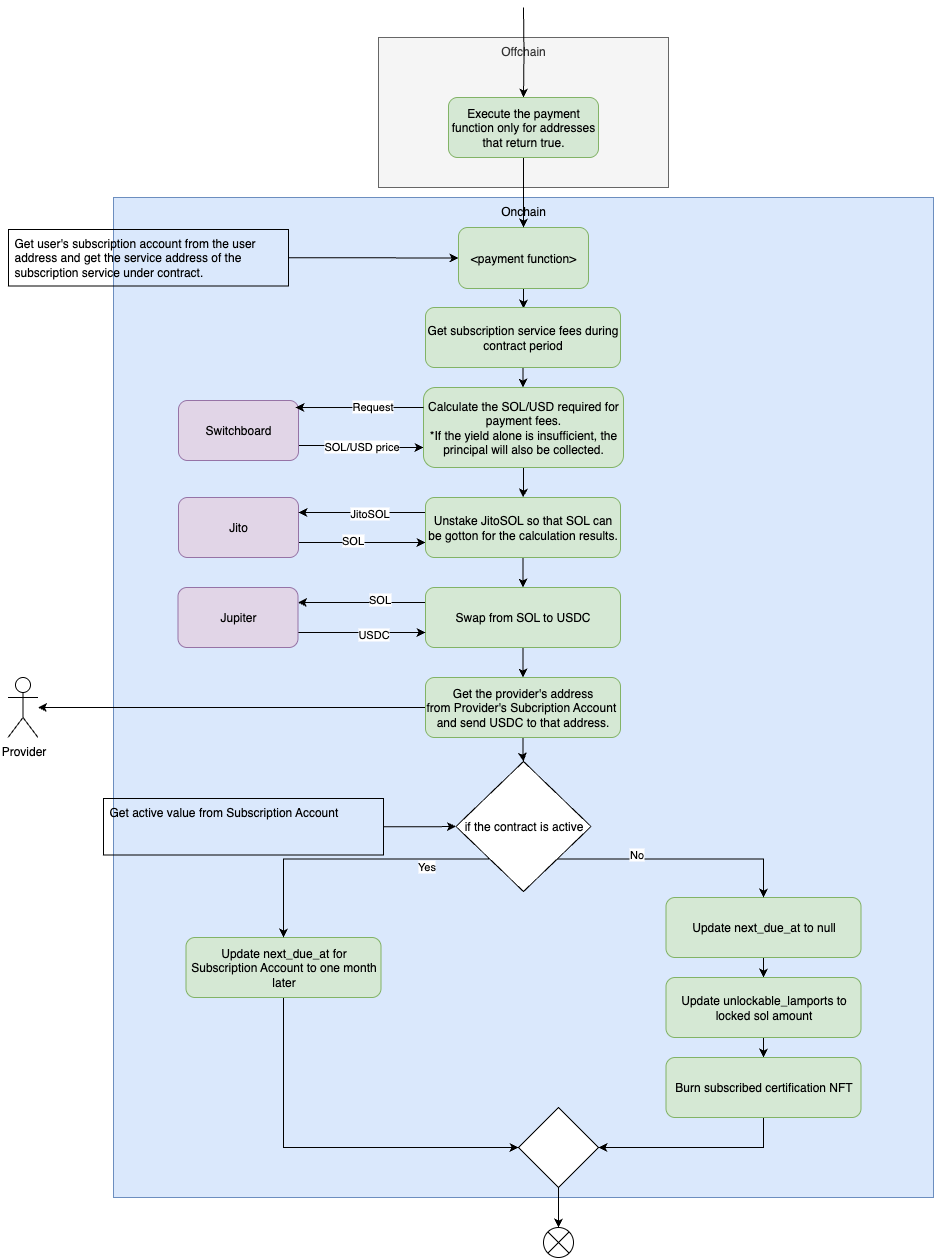

The diagram above was exported from draw.io. Its source (the exported page's mxGraphModel, read from the mxfile embedded in the PNG):
<mxGraphModel dx="1893" dy="982" grid="1" gridSize="10" guides="1" tooltips="1" connect="1" arrows="1" fold="1" page="1" pageScale="1" pageWidth="827" pageHeight="1169" math="0" shadow="0">
  <root>
    <mxCell id="0" />
    <mxCell id="1" parent="0" />
    <mxCell id="HMPdueAA89m-wWUaJqEi-10" value="Onchain" style="rounded=0;whiteSpace=wrap;html=1;fillColor=#dae8fc;strokeColor=#6c8ebf;glass=0;shadow=0;verticalAlign=top;" parent="1" vertex="1">
      <mxGeometry x="125" y="1060" width="820" height="1000" as="geometry" />
    </mxCell>
    <mxCell id="HMPdueAA89m-wWUaJqEi-8" value="Offchain" style="rounded=0;whiteSpace=wrap;html=1;fillColor=#f5f5f5;strokeColor=#666666;glass=0;shadow=0;fontColor=#333333;verticalAlign=top;" parent="1" vertex="1">
      <mxGeometry x="390" y="900" width="290" height="150" as="geometry" />
    </mxCell>
    <mxCell id="mRJyoVxFyLYf77A8E8bZ-9" style="edgeStyle=orthogonalEdgeStyle;rounded=0;orthogonalLoop=1;jettySize=auto;html=1;exitX=1;exitY=0.75;exitDx=0;exitDy=0;entryX=0;entryY=0.75;entryDx=0;entryDy=0;" parent="1" source="vGZVPiYbQENbQ8Vj52Um-1" target="Iobhlt0CpoJofOuz-869-5" edge="1">
      <mxGeometry relative="1" as="geometry" />
    </mxCell>
    <mxCell id="mRJyoVxFyLYf77A8E8bZ-11" value="SOL" style="edgeLabel;html=1;align=center;verticalAlign=middle;resizable=0;points=[];" parent="mRJyoVxFyLYf77A8E8bZ-9" connectable="0" vertex="1">
      <mxGeometry x="-0.1496" y="3" relative="1" as="geometry">
        <mxPoint as="offset" />
      </mxGeometry>
    </mxCell>
    <mxCell id="vGZVPiYbQENbQ8Vj52Um-1" value="Jito" style="rounded=1;whiteSpace=wrap;html=1;fillColor=#e1d5e7;strokeColor=#9673a6;" parent="1" vertex="1">
      <mxGeometry x="190" y="1360" width="120" height="60" as="geometry" />
    </mxCell>
    <mxCell id="mRJyoVxFyLYf77A8E8bZ-5" value="SOL/USD price" style="edgeStyle=orthogonalEdgeStyle;rounded=0;orthogonalLoop=1;jettySize=auto;html=1;exitX=1;exitY=0.75;exitDx=0;exitDy=0;entryX=0;entryY=0.75;entryDx=0;entryDy=0;" parent="1" source="i0RIiZ7Gys3LcZoUJJz_-1" target="Iobhlt0CpoJofOuz-869-4" edge="1">
      <mxGeometry relative="1" as="geometry" />
    </mxCell>
    <mxCell id="i0RIiZ7Gys3LcZoUJJz_-1" value="Switchboard" style="rounded=1;whiteSpace=wrap;html=1;fillColor=#e1d5e7;strokeColor=#9673a6;" parent="1" vertex="1">
      <mxGeometry x="190" y="1263" width="120" height="60" as="geometry" />
    </mxCell>
    <mxCell id="HMPdueAA89m-wWUaJqEi-11" style="edgeStyle=orthogonalEdgeStyle;rounded=0;orthogonalLoop=1;jettySize=auto;html=1;entryX=0.5;entryY=0;entryDx=0;entryDy=0;" parent="1" target="Iu-gVr2E2x5phXLyZcjP-1" edge="1">
      <mxGeometry relative="1" as="geometry">
        <mxPoint x="535" y="870" as="sourcePoint" />
      </mxGeometry>
    </mxCell>
    <mxCell id="mRJyoVxFyLYf77A8E8bZ-2" value="" style="edgeStyle=orthogonalEdgeStyle;rounded=0;orthogonalLoop=1;jettySize=auto;html=1;" parent="1" source="vhQRCRiwzNpEQwRq1fC2-1" target="Iobhlt0CpoJofOuz-869-3" edge="1">
      <mxGeometry relative="1" as="geometry" />
    </mxCell>
    <mxCell id="vhQRCRiwzNpEQwRq1fC2-1" value="&amp;lt;payment function&amp;gt;" style="rounded=1;whiteSpace=wrap;html=1;fillColor=#d5e8d4;strokeColor=#82b366;glass=0;shadow=0;" parent="1" vertex="1">
      <mxGeometry x="470" y="1090" width="130" height="61" as="geometry" />
    </mxCell>
    <mxCell id="HMPdueAA89m-wWUaJqEi-12" style="edgeStyle=orthogonalEdgeStyle;rounded=0;orthogonalLoop=1;jettySize=auto;html=1;exitX=0.5;exitY=1;exitDx=0;exitDy=0;" parent="1" source="Iu-gVr2E2x5phXLyZcjP-1" target="vhQRCRiwzNpEQwRq1fC2-1" edge="1">
      <mxGeometry relative="1" as="geometry" />
    </mxCell>
    <mxCell id="Iu-gVr2E2x5phXLyZcjP-1" value="&lt;p&gt;Execute the payment function only for addresses that return true.&lt;/p&gt;" style="rounded=1;whiteSpace=wrap;html=1;fillColor=#d5e8d4;strokeColor=#82b366;glass=0;shadow=0;" parent="1" vertex="1">
      <mxGeometry x="460" y="960" width="150" height="60" as="geometry" />
    </mxCell>
    <mxCell id="yKcJdjVbtvydshQsdXGa-3" style="edgeStyle=orthogonalEdgeStyle;rounded=0;orthogonalLoop=1;jettySize=auto;html=1;exitX=0.5;exitY=1;exitDx=0;exitDy=0;entryX=0.5;entryY=0;entryDx=0;entryDy=0;" parent="1" source="7eTc_uDQYK2G2chnHFDW-1" target="p9-vadihZa84UO2o1P8t-1" edge="1">
      <mxGeometry relative="1" as="geometry" />
    </mxCell>
    <mxCell id="7eTc_uDQYK2G2chnHFDW-2" style="edgeStyle=orthogonalEdgeStyle;rounded=0;orthogonalLoop=1;jettySize=auto;html=1;entryX=0.5;entryY=0;entryDx=0;entryDy=0;" parent="1" source="ZV4vuwqD5QgRzJmPO2Q_-1" target="7eTc_uDQYK2G2chnHFDW-1" edge="1">
      <mxGeometry relative="1" as="geometry" />
    </mxCell>
    <mxCell id="ZV4vuwqD5QgRzJmPO2Q_-1" value="Update next_due_at to null" style="rounded=1;whiteSpace=wrap;html=1;fillColor=#d5e8d4;strokeColor=#82b366;" parent="1" vertex="1">
      <mxGeometry x="677.5" y="1760" width="195" height="60" as="geometry" />
    </mxCell>
    <mxCell id="yKcJdjVbtvydshQsdXGa-5" style="edgeStyle=orthogonalEdgeStyle;rounded=0;orthogonalLoop=1;jettySize=auto;html=1;exitX=0.5;exitY=1;exitDx=0;exitDy=0;entryX=0;entryY=0.5;entryDx=0;entryDy=0;" parent="1" source="Iobhlt0CpoJofOuz-869-1" target="yKcJdjVbtvydshQsdXGa-4" edge="1">
      <mxGeometry relative="1" as="geometry" />
    </mxCell>
    <mxCell id="Iobhlt0CpoJofOuz-869-1" value="&lt;p&gt;Update next_due_at for Subscription Account to one month later&lt;/p&gt;" style="rounded=1;whiteSpace=wrap;html=1;fillColor=#d5e8d4;strokeColor=#82b366;" parent="1" vertex="1">
      <mxGeometry x="197.5" y="1800" width="195" height="60" as="geometry" />
    </mxCell>
    <mxCell id="yKcJdjVbtvydshQsdXGa-1" style="edgeStyle=orthogonalEdgeStyle;rounded=0;orthogonalLoop=1;jettySize=auto;html=1;exitX=0;exitY=1;exitDx=0;exitDy=0;entryX=0.5;entryY=0;entryDx=0;entryDy=0;" parent="1" source="Iobhlt0CpoJofOuz-869-2" target="Iobhlt0CpoJofOuz-869-1" edge="1">
      <mxGeometry relative="1" as="geometry" />
    </mxCell>
    <mxCell id="LXQBdiW2C-JT9sOjAzOL-1" value="Yes" style="edgeLabel;html=1;align=center;verticalAlign=middle;resizable=0;points=[];" vertex="1" connectable="0" parent="yKcJdjVbtvydshQsdXGa-1">
      <mxGeometry x="-0.5487" y="7" relative="1" as="geometry">
        <mxPoint x="1" as="offset" />
      </mxGeometry>
    </mxCell>
    <mxCell id="yKcJdjVbtvydshQsdXGa-2" style="edgeStyle=orthogonalEdgeStyle;rounded=0;orthogonalLoop=1;jettySize=auto;html=1;exitX=1;exitY=1;exitDx=0;exitDy=0;entryX=0.5;entryY=0;entryDx=0;entryDy=0;" parent="1" source="Iobhlt0CpoJofOuz-869-2" target="ZV4vuwqD5QgRzJmPO2Q_-1" edge="1">
      <mxGeometry relative="1" as="geometry" />
    </mxCell>
    <mxCell id="LXQBdiW2C-JT9sOjAzOL-2" value="No" style="edgeLabel;html=1;align=center;verticalAlign=middle;resizable=0;points=[];" vertex="1" connectable="0" parent="yKcJdjVbtvydshQsdXGa-2">
      <mxGeometry x="-0.3606" y="5" relative="1" as="geometry">
        <mxPoint as="offset" />
      </mxGeometry>
    </mxCell>
    <mxCell id="Iobhlt0CpoJofOuz-869-2" value="&lt;p&gt;if the contract is active&lt;/p&gt;" style="rhombus;whiteSpace=wrap;html=1;" parent="1" vertex="1">
      <mxGeometry x="467.5" y="1624" width="135" height="130" as="geometry" />
    </mxCell>
    <mxCell id="mRJyoVxFyLYf77A8E8bZ-3" value="" style="edgeStyle=orthogonalEdgeStyle;rounded=0;orthogonalLoop=1;jettySize=auto;html=1;" parent="1" source="Iobhlt0CpoJofOuz-869-3" target="Iobhlt0CpoJofOuz-869-4" edge="1">
      <mxGeometry relative="1" as="geometry" />
    </mxCell>
    <mxCell id="Iobhlt0CpoJofOuz-869-3" value="Get subscription service fees during contract period" style="rounded=1;whiteSpace=wrap;html=1;fillColor=#d5e8d4;strokeColor=#82b366;" parent="1" vertex="1">
      <mxGeometry x="437" y="1170" width="195" height="60" as="geometry" />
    </mxCell>
    <mxCell id="mRJyoVxFyLYf77A8E8bZ-7" value="" style="edgeStyle=orthogonalEdgeStyle;rounded=0;orthogonalLoop=1;jettySize=auto;html=1;" parent="1" source="Iobhlt0CpoJofOuz-869-4" target="Iobhlt0CpoJofOuz-869-5" edge="1">
      <mxGeometry relative="1" as="geometry" />
    </mxCell>
    <mxCell id="Iobhlt0CpoJofOuz-869-4" value="&lt;div&gt;&lt;span style=&quot;background-color: transparent;&quot;&gt;Calculate the SOL/USD required for payment fees.&lt;/span&gt;&lt;/div&gt;&lt;div&gt;&lt;span style=&quot;background-color: transparent;&quot;&gt;*If the yield alone is insufficient, the principal will also be collected.&lt;/span&gt;&lt;/div&gt;" style="rounded=1;whiteSpace=wrap;html=1;fillColor=#d5e8d4;strokeColor=#82b366;" parent="1" vertex="1">
      <mxGeometry x="435" y="1250" width="200" height="80" as="geometry" />
    </mxCell>
    <mxCell id="mRJyoVxFyLYf77A8E8bZ-8" style="edgeStyle=orthogonalEdgeStyle;rounded=0;orthogonalLoop=1;jettySize=auto;html=1;exitX=0;exitY=0.25;exitDx=0;exitDy=0;entryX=1;entryY=0.25;entryDx=0;entryDy=0;" parent="1" source="Iobhlt0CpoJofOuz-869-5" target="vGZVPiYbQENbQ8Vj52Um-1" edge="1">
      <mxGeometry relative="1" as="geometry" />
    </mxCell>
    <mxCell id="mRJyoVxFyLYf77A8E8bZ-10" value="JitoSOL" style="edgeLabel;html=1;align=center;verticalAlign=middle;resizable=0;points=[];" parent="mRJyoVxFyLYf77A8E8bZ-8" connectable="0" vertex="1">
      <mxGeometry x="-0.1181" relative="1" as="geometry">
        <mxPoint as="offset" />
      </mxGeometry>
    </mxCell>
    <mxCell id="mRJyoVxFyLYf77A8E8bZ-12" style="edgeStyle=orthogonalEdgeStyle;rounded=0;orthogonalLoop=1;jettySize=auto;html=1;" parent="1" source="Iobhlt0CpoJofOuz-869-5" target="Iobhlt0CpoJofOuz-869-6" edge="1">
      <mxGeometry relative="1" as="geometry" />
    </mxCell>
    <mxCell id="Iobhlt0CpoJofOuz-869-5" value="Unstake JitoSOL so that SOL can be gotton for the calculation results." style="rounded=1;whiteSpace=wrap;html=1;fillColor=#d5e8d4;strokeColor=#82b366;" parent="1" vertex="1">
      <mxGeometry x="437" y="1360" width="195" height="60" as="geometry" />
    </mxCell>
    <mxCell id="mRJyoVxFyLYf77A8E8bZ-13" style="edgeStyle=orthogonalEdgeStyle;rounded=0;orthogonalLoop=1;jettySize=auto;html=1;exitX=0;exitY=0.25;exitDx=0;exitDy=0;entryX=1;entryY=0.25;entryDx=0;entryDy=0;" parent="1" source="Iobhlt0CpoJofOuz-869-6" target="Iobhlt0CpoJofOuz-869-7" edge="1">
      <mxGeometry relative="1" as="geometry" />
    </mxCell>
    <mxCell id="mRJyoVxFyLYf77A8E8bZ-15" value="SOL" style="edgeLabel;html=1;align=center;verticalAlign=middle;resizable=0;points=[];" parent="mRJyoVxFyLYf77A8E8bZ-13" connectable="0" vertex="1">
      <mxGeometry x="-0.2392" y="-4" relative="1" as="geometry">
        <mxPoint x="1" as="offset" />
      </mxGeometry>
    </mxCell>
    <mxCell id="FLwO20vLQseikDLeiXdT-1" style="edgeStyle=orthogonalEdgeStyle;rounded=0;orthogonalLoop=1;jettySize=auto;html=1;exitX=0.5;exitY=1;exitDx=0;exitDy=0;" parent="1" source="Iobhlt0CpoJofOuz-869-6" target="Iobhlt0CpoJofOuz-869-8" edge="1">
      <mxGeometry relative="1" as="geometry" />
    </mxCell>
    <mxCell id="Iobhlt0CpoJofOuz-869-6" value="Swap from SOL to USDC" style="rounded=1;whiteSpace=wrap;html=1;fillColor=#d5e8d4;strokeColor=#82b366;" parent="1" vertex="1">
      <mxGeometry x="437" y="1450" width="195" height="60" as="geometry" />
    </mxCell>
    <mxCell id="mRJyoVxFyLYf77A8E8bZ-14" style="edgeStyle=orthogonalEdgeStyle;rounded=0;orthogonalLoop=1;jettySize=auto;html=1;exitX=1;exitY=0.75;exitDx=0;exitDy=0;entryX=0;entryY=0.75;entryDx=0;entryDy=0;" parent="1" source="Iobhlt0CpoJofOuz-869-7" target="Iobhlt0CpoJofOuz-869-6" edge="1">
      <mxGeometry relative="1" as="geometry" />
    </mxCell>
    <mxCell id="mRJyoVxFyLYf77A8E8bZ-16" value="USDC" style="edgeLabel;html=1;align=center;verticalAlign=middle;resizable=0;points=[];" parent="mRJyoVxFyLYf77A8E8bZ-14" connectable="0" vertex="1">
      <mxGeometry x="0.1765" y="-1" relative="1" as="geometry">
        <mxPoint as="offset" />
      </mxGeometry>
    </mxCell>
    <mxCell id="Iobhlt0CpoJofOuz-869-7" value="Jupiter" style="rounded=1;whiteSpace=wrap;html=1;fillColor=#e1d5e7;strokeColor=#9673a6;" parent="1" vertex="1">
      <mxGeometry x="189.5" y="1450" width="120" height="60" as="geometry" />
    </mxCell>
    <mxCell id="BOG5MWqzAjbFIiG8-V3J-2" style="edgeStyle=orthogonalEdgeStyle;rounded=0;orthogonalLoop=1;jettySize=auto;html=1;exitX=0;exitY=0.5;exitDx=0;exitDy=0;" parent="1" source="Iobhlt0CpoJofOuz-869-8" target="BOG5MWqzAjbFIiG8-V3J-1" edge="1">
      <mxGeometry relative="1" as="geometry" />
    </mxCell>
    <mxCell id="BOG5MWqzAjbFIiG8-V3J-5" style="edgeStyle=orthogonalEdgeStyle;rounded=0;orthogonalLoop=1;jettySize=auto;html=1;entryX=0.5;entryY=0;entryDx=0;entryDy=0;" parent="1" source="Iobhlt0CpoJofOuz-869-8" target="Iobhlt0CpoJofOuz-869-2" edge="1">
      <mxGeometry relative="1" as="geometry" />
    </mxCell>
    <mxCell id="Iobhlt0CpoJofOuz-869-8" value="Get the provider's address from&amp;nbsp;&lt;span style=&quot;text-wrap-mode: nowrap;&quot;&gt;Provider's Subcription Account&amp;nbsp;&lt;/span&gt;&lt;div&gt;and send USDC to that address.&lt;/div&gt;" style="rounded=1;whiteSpace=wrap;html=1;fillColor=#d5e8d4;strokeColor=#82b366;" parent="1" vertex="1">
      <mxGeometry x="437" y="1540" width="195" height="60" as="geometry" />
    </mxCell>
    <mxCell id="mRJyoVxFyLYf77A8E8bZ-1" style="edgeStyle=orthogonalEdgeStyle;rounded=0;orthogonalLoop=1;jettySize=auto;html=1;exitX=1;exitY=0.5;exitDx=0;exitDy=0;entryX=0;entryY=0.5;entryDx=0;entryDy=0;" parent="1" source="zsy4jZt8tJJ8PUS9gKce-1" target="vhQRCRiwzNpEQwRq1fC2-1" edge="1">
      <mxGeometry relative="1" as="geometry" />
    </mxCell>
    <mxCell id="zsy4jZt8tJJ8PUS9gKce-1" value="Get user's subscription account from the user address and get the service address of the subscription service under contract." style="rounded=0;whiteSpace=wrap;html=1;align=left;verticalAlign=top;spacingLeft=4;spacingRight=4;fontFamily=Helvetica;fontSize=12;fontColor=default;fillColor=none;gradientColor=none;" parent="1" vertex="1">
      <mxGeometry x="20" y="1092" width="280" height="56.5" as="geometry" />
    </mxCell>
    <mxCell id="mRJyoVxFyLYf77A8E8bZ-4" style="edgeStyle=orthogonalEdgeStyle;rounded=0;orthogonalLoop=1;jettySize=auto;html=1;exitX=0;exitY=0.25;exitDx=0;exitDy=0;entryX=0.975;entryY=0.117;entryDx=0;entryDy=0;entryPerimeter=0;" parent="1" source="Iobhlt0CpoJofOuz-869-4" target="i0RIiZ7Gys3LcZoUJJz_-1" edge="1">
      <mxGeometry relative="1" as="geometry" />
    </mxCell>
    <mxCell id="mRJyoVxFyLYf77A8E8bZ-6" value="Request" style="edgeLabel;html=1;align=center;verticalAlign=middle;resizable=0;points=[];" parent="mRJyoVxFyLYf77A8E8bZ-4" connectable="0" vertex="1">
      <mxGeometry x="-0.2031" y="-2" relative="1" as="geometry">
        <mxPoint as="offset" />
      </mxGeometry>
    </mxCell>
    <mxCell id="BOG5MWqzAjbFIiG8-V3J-1" value="Provider" style="shape=umlActor;verticalLabelPosition=bottom;verticalAlign=top;html=1;outlineConnect=0;" parent="1" vertex="1">
      <mxGeometry x="19.5" y="1540" width="30" height="60" as="geometry" />
    </mxCell>
    <mxCell id="HgVOS9vDIM_wQgbswBLm-2" style="edgeStyle=orthogonalEdgeStyle;rounded=0;orthogonalLoop=1;jettySize=auto;html=1;exitX=1;exitY=0.5;exitDx=0;exitDy=0;entryX=0;entryY=0.5;entryDx=0;entryDy=0;" parent="1" source="HgVOS9vDIM_wQgbswBLm-1" target="Iobhlt0CpoJofOuz-869-2" edge="1">
      <mxGeometry relative="1" as="geometry" />
    </mxCell>
    <mxCell id="HgVOS9vDIM_wQgbswBLm-1" value="Get active value from&amp;nbsp;&lt;span style=&quot;text-align: center;&quot;&gt;Subscription Account&lt;/span&gt;" style="rounded=0;whiteSpace=wrap;html=1;align=left;verticalAlign=top;spacingLeft=4;spacingRight=4;fontFamily=Helvetica;fontSize=12;fontColor=default;fillColor=none;gradientColor=none;" parent="1" vertex="1">
      <mxGeometry x="115" y="1661" width="280" height="56.5" as="geometry" />
    </mxCell>
    <mxCell id="yKcJdjVbtvydshQsdXGa-6" style="edgeStyle=orthogonalEdgeStyle;rounded=0;orthogonalLoop=1;jettySize=auto;html=1;exitX=0.5;exitY=1;exitDx=0;exitDy=0;entryX=1;entryY=0.5;entryDx=0;entryDy=0;" parent="1" source="p9-vadihZa84UO2o1P8t-1" target="yKcJdjVbtvydshQsdXGa-4" edge="1">
      <mxGeometry relative="1" as="geometry" />
    </mxCell>
    <mxCell id="p9-vadihZa84UO2o1P8t-1" value="Burn subscribed certification NFT" style="rounded=1;whiteSpace=wrap;html=1;fillColor=#d5e8d4;strokeColor=#82b366;" parent="1" vertex="1">
      <mxGeometry x="677.5" y="1920" width="195" height="60" as="geometry" />
    </mxCell>
    <mxCell id="4SqSEeDnixmS3wUu4Aw4-2" style="edgeStyle=orthogonalEdgeStyle;rounded=0;orthogonalLoop=1;jettySize=auto;html=1;exitX=0.5;exitY=1;exitDx=0;exitDy=0;entryX=0.5;entryY=0;entryDx=0;entryDy=0;" parent="1" source="yKcJdjVbtvydshQsdXGa-4" target="4SqSEeDnixmS3wUu4Aw4-1" edge="1">
      <mxGeometry relative="1" as="geometry" />
    </mxCell>
    <mxCell id="yKcJdjVbtvydshQsdXGa-4" value="" style="rhombus;whiteSpace=wrap;html=1;" parent="1" vertex="1">
      <mxGeometry x="530" y="1970" width="80" height="80" as="geometry" />
    </mxCell>
    <mxCell id="4SqSEeDnixmS3wUu4Aw4-1" value="" style="shape=sumEllipse;perimeter=ellipsePerimeter;whiteSpace=wrap;html=1;backgroundOutline=1;" parent="1" vertex="1">
      <mxGeometry x="555" y="2090" width="30" height="30" as="geometry" />
    </mxCell>
    <mxCell id="7eTc_uDQYK2G2chnHFDW-1" value="Update&amp;nbsp;&lt;span style=&quot;text-align: left;&quot;&gt;unlockable_lamports&lt;/span&gt;&amp;nbsp;to locked sol amount" style="rounded=1;whiteSpace=wrap;html=1;fillColor=#d5e8d4;strokeColor=#82b366;" parent="1" vertex="1">
      <mxGeometry x="677.5" y="1840" width="195" height="60" as="geometry" />
    </mxCell>
  </root>
</mxGraphModel>